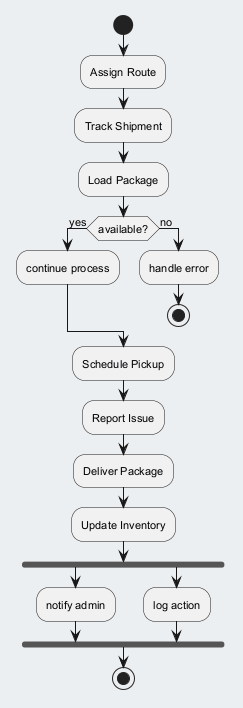

The diagram above was rendered by PlantUML. Its source (embedded in the PNG):
@startuml
skinparam backgroundColor #ECEFF1
skinparam classBackgroundColor #FFFFFF
skinparam classBorderColor #455A64
skinparam defaultFontSize 11
start
:Assign Route;
:Track Shipment;
:Load Package;
if (available?) then (yes)
:continue process;
else (no)
:handle error;
stop
endif
:Schedule Pickup;
:Report Issue;
:Deliver Package;
:Update Inventory;
fork
:notify admin;
fork again
:log action;
end fork
stop
@enduml